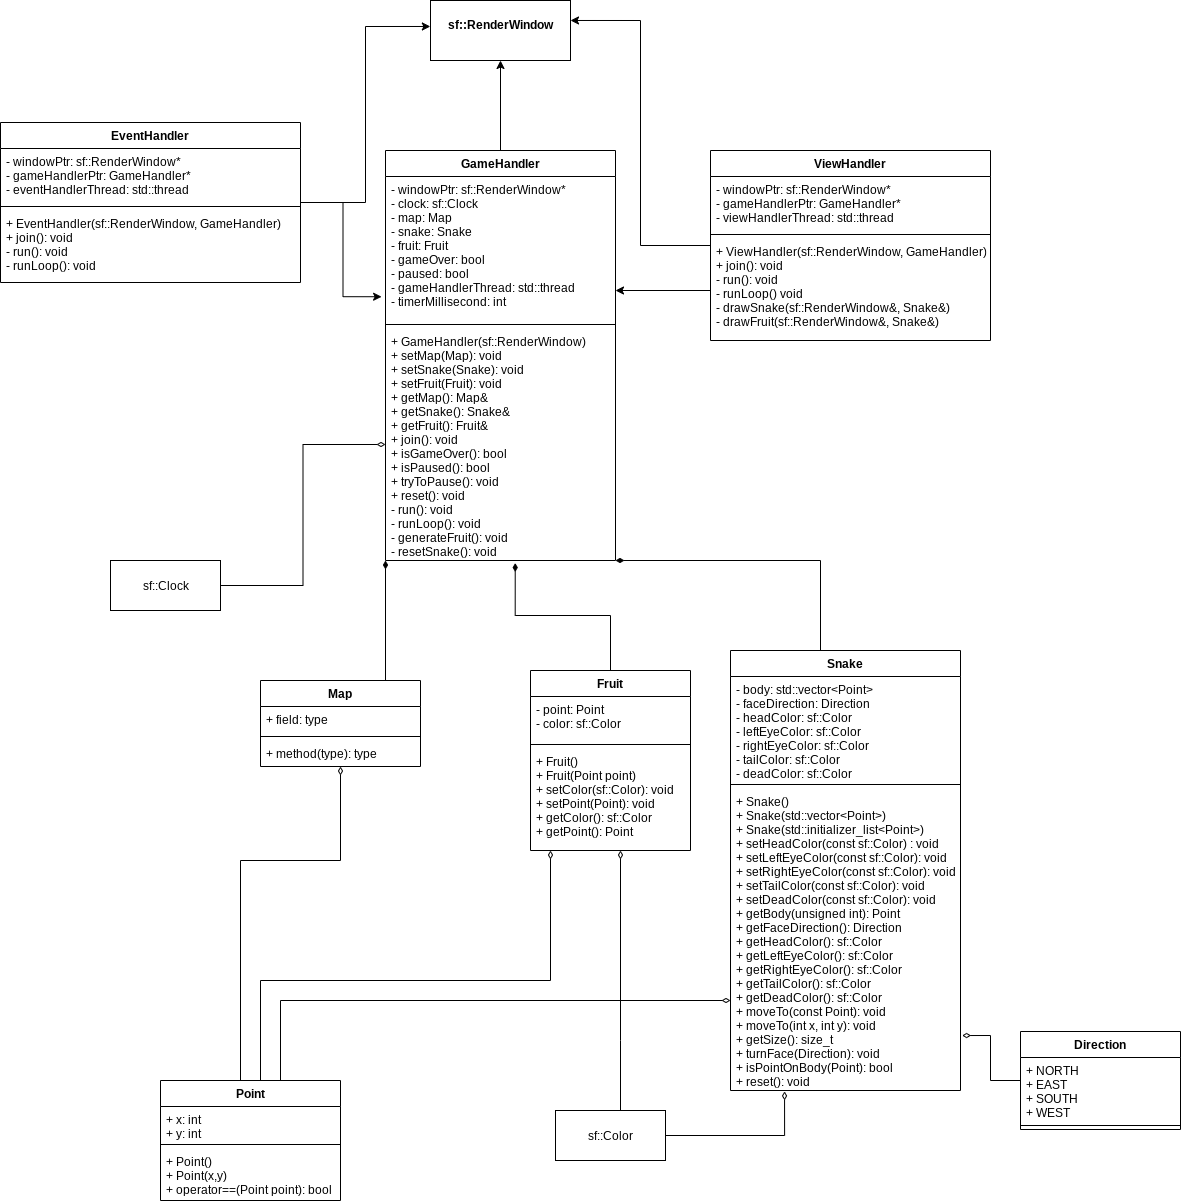

The diagram above was exported from draw.io. Its source (the exported page's mxGraphModel, read from the mxfile embedded in the PNG):
<mxGraphModel dx="1929" dy="805" grid="1" gridSize="10" guides="1" tooltips="1" connect="1" arrows="1" fold="1" page="1" pageScale="1" pageWidth="827" pageHeight="1169" math="0" shadow="0">
  <root>
    <mxCell id="WIyWlLk6GJQsqaUBKTNV-0" />
    <mxCell id="WIyWlLk6GJQsqaUBKTNV-1" parent="WIyWlLk6GJQsqaUBKTNV-0" />
    <mxCell id="au4nva0ySpSoGck2yzuG-48" style="edgeStyle=orthogonalEdgeStyle;rounded=0;orthogonalLoop=1;jettySize=auto;html=1;entryX=-0.001;entryY=0.433;entryDx=0;entryDy=0;entryPerimeter=0;" parent="WIyWlLk6GJQsqaUBKTNV-1" source="au4nva0ySpSoGck2yzuG-9" target="au4nva0ySpSoGck2yzuG-35" edge="1">
      <mxGeometry relative="1" as="geometry" />
    </mxCell>
    <mxCell id="au4nva0ySpSoGck2yzuG-57" style="edgeStyle=orthogonalEdgeStyle;rounded=0;orthogonalLoop=1;jettySize=auto;html=1;entryX=-0.017;entryY=0.835;entryDx=0;entryDy=0;entryPerimeter=0;" parent="WIyWlLk6GJQsqaUBKTNV-1" source="au4nva0ySpSoGck2yzuG-9" target="au4nva0ySpSoGck2yzuG-17" edge="1">
      <mxGeometry relative="1" as="geometry" />
    </mxCell>
    <mxCell id="au4nva0ySpSoGck2yzuG-9" value="EventHandler" style="swimlane;fontStyle=1;align=center;verticalAlign=top;childLayout=stackLayout;horizontal=1;startSize=26;horizontalStack=0;resizeParent=1;resizeParentMax=0;resizeLast=0;collapsible=1;marginBottom=0;" parent="WIyWlLk6GJQsqaUBKTNV-1" vertex="1">
      <mxGeometry x="-80" y="172" width="300" height="160" as="geometry" />
    </mxCell>
    <mxCell id="au4nva0ySpSoGck2yzuG-10" value="- windowPtr: sf::RenderWindow*&#10;- gameHandlerPtr: GameHandler*&#10;- eventHandlerThread: std::thread" style="text;strokeColor=none;fillColor=none;align=left;verticalAlign=top;spacingLeft=4;spacingRight=4;overflow=hidden;rotatable=0;points=[[0,0.5],[1,0.5]];portConstraint=eastwest;" parent="au4nva0ySpSoGck2yzuG-9" vertex="1">
      <mxGeometry y="26" width="300" height="54" as="geometry" />
    </mxCell>
    <mxCell id="au4nva0ySpSoGck2yzuG-11" value="" style="line;strokeWidth=1;fillColor=none;align=left;verticalAlign=middle;spacingTop=-1;spacingLeft=3;spacingRight=3;rotatable=0;labelPosition=right;points=[];portConstraint=eastwest;" parent="au4nva0ySpSoGck2yzuG-9" vertex="1">
      <mxGeometry y="80" width="300" height="8" as="geometry" />
    </mxCell>
    <mxCell id="au4nva0ySpSoGck2yzuG-12" value="+ EventHandler(sf::RenderWindow, GameHandler)&#10;+ join(): void&#10;- run(): void&#10;- runLoop(): void" style="text;strokeColor=none;fillColor=none;align=left;verticalAlign=top;spacingLeft=4;spacingRight=4;overflow=hidden;rotatable=0;points=[[0,0.5],[1,0.5]];portConstraint=eastwest;" parent="au4nva0ySpSoGck2yzuG-9" vertex="1">
      <mxGeometry y="88" width="300" height="72" as="geometry" />
    </mxCell>
    <mxCell id="au4nva0ySpSoGck2yzuG-49" style="edgeStyle=orthogonalEdgeStyle;rounded=0;orthogonalLoop=1;jettySize=auto;html=1;entryX=0.5;entryY=1;entryDx=0;entryDy=0;" parent="WIyWlLk6GJQsqaUBKTNV-1" source="au4nva0ySpSoGck2yzuG-16" target="au4nva0ySpSoGck2yzuG-35" edge="1">
      <mxGeometry relative="1" as="geometry" />
    </mxCell>
    <mxCell id="au4nva0ySpSoGck2yzuG-16" value="GameHandler" style="swimlane;fontStyle=1;align=center;verticalAlign=top;childLayout=stackLayout;horizontal=1;startSize=26;horizontalStack=0;resizeParent=1;resizeParentMax=0;resizeLast=0;collapsible=1;marginBottom=0;" parent="WIyWlLk6GJQsqaUBKTNV-1" vertex="1">
      <mxGeometry x="305" y="200" width="230" height="410" as="geometry" />
    </mxCell>
    <mxCell id="au4nva0ySpSoGck2yzuG-17" value="- windowPtr: sf::RenderWindow*&#10;- clock: sf::Clock&#10;- map: Map&#10;- snake: Snake&#10;- fruit: Fruit&#10;- gameOver: bool&#10;- paused: bool&#10;- gameHandlerThread: std::thread&#10;- timerMillisecond: int" style="text;strokeColor=none;fillColor=none;align=left;verticalAlign=top;spacingLeft=4;spacingRight=4;overflow=hidden;rotatable=0;points=[[0,0.5],[1,0.5]];portConstraint=eastwest;" parent="au4nva0ySpSoGck2yzuG-16" vertex="1">
      <mxGeometry y="26" width="230" height="144" as="geometry" />
    </mxCell>
    <mxCell id="au4nva0ySpSoGck2yzuG-18" value="" style="line;strokeWidth=1;fillColor=none;align=left;verticalAlign=middle;spacingTop=-1;spacingLeft=3;spacingRight=3;rotatable=0;labelPosition=right;points=[];portConstraint=eastwest;" parent="au4nva0ySpSoGck2yzuG-16" vertex="1">
      <mxGeometry y="170" width="230" height="8" as="geometry" />
    </mxCell>
    <mxCell id="au4nva0ySpSoGck2yzuG-19" value="+ GameHandler(sf::RenderWindow)&#10;+ setMap(Map): void&#10;+ setSnake(Snake): void&#10;+ setFruit(Fruit): void&#10;+ getMap(): Map&amp;&#10;+ getSnake(): Snake&amp;&#10;+ getFruit(): Fruit&amp;&#10;+ join(): void&#10;+ isGameOver(): bool&#10;+ isPaused(): bool&#10;+ tryToPause(): void&#10;+ reset(): void&#10;- run(): void&#10;- runLoop(): void&#10;- generateFruit(): void&#10;- resetSnake(): void" style="text;strokeColor=none;fillColor=none;align=left;verticalAlign=top;spacingLeft=4;spacingRight=4;overflow=hidden;rotatable=0;points=[[0,0.5],[1,0.5]];portConstraint=eastwest;" parent="au4nva0ySpSoGck2yzuG-16" vertex="1">
      <mxGeometry y="178" width="230" height="232" as="geometry" />
    </mxCell>
    <mxCell id="au4nva0ySpSoGck2yzuG-50" style="edgeStyle=orthogonalEdgeStyle;rounded=0;orthogonalLoop=1;jettySize=auto;html=1;entryX=1;entryY=0.333;entryDx=0;entryDy=0;entryPerimeter=0;" parent="WIyWlLk6GJQsqaUBKTNV-1" source="au4nva0ySpSoGck2yzuG-20" target="au4nva0ySpSoGck2yzuG-35" edge="1">
      <mxGeometry relative="1" as="geometry" />
    </mxCell>
    <mxCell id="au4nva0ySpSoGck2yzuG-56" style="edgeStyle=orthogonalEdgeStyle;rounded=0;orthogonalLoop=1;jettySize=auto;html=1;" parent="WIyWlLk6GJQsqaUBKTNV-1" source="au4nva0ySpSoGck2yzuG-20" target="au4nva0ySpSoGck2yzuG-17" edge="1">
      <mxGeometry relative="1" as="geometry">
        <mxPoint x="550" y="340" as="targetPoint" />
        <Array as="points">
          <mxPoint x="540" y="340" />
          <mxPoint x="540" y="340" />
        </Array>
      </mxGeometry>
    </mxCell>
    <mxCell id="au4nva0ySpSoGck2yzuG-20" value="ViewHandler" style="swimlane;fontStyle=1;align=center;verticalAlign=top;childLayout=stackLayout;horizontal=1;startSize=26;horizontalStack=0;resizeParent=1;resizeParentMax=0;resizeLast=0;collapsible=1;marginBottom=0;" parent="WIyWlLk6GJQsqaUBKTNV-1" vertex="1">
      <mxGeometry x="630" y="200" width="280" height="190" as="geometry" />
    </mxCell>
    <mxCell id="au4nva0ySpSoGck2yzuG-21" value="- windowPtr: sf::RenderWindow*&#10;- gameHandlerPtr: GameHandler*&#10;- viewHandlerThread: std::thread" style="text;strokeColor=none;fillColor=none;align=left;verticalAlign=top;spacingLeft=4;spacingRight=4;overflow=hidden;rotatable=0;points=[[0,0.5],[1,0.5]];portConstraint=eastwest;" parent="au4nva0ySpSoGck2yzuG-20" vertex="1">
      <mxGeometry y="26" width="280" height="54" as="geometry" />
    </mxCell>
    <mxCell id="au4nva0ySpSoGck2yzuG-22" value="" style="line;strokeWidth=1;fillColor=none;align=left;verticalAlign=middle;spacingTop=-1;spacingLeft=3;spacingRight=3;rotatable=0;labelPosition=right;points=[];portConstraint=eastwest;" parent="au4nva0ySpSoGck2yzuG-20" vertex="1">
      <mxGeometry y="80" width="280" height="8" as="geometry" />
    </mxCell>
    <mxCell id="au4nva0ySpSoGck2yzuG-23" value="+ ViewHandler(sf::RenderWindow, GameHandler)&#10;+ join(): void&#10;- run(): void&#10;- runLoop() void&#10;- drawSnake(sf::RenderWindow&amp;, Snake&amp;)&#10;- drawFruit(sf::RenderWindow&amp;, Snake&amp;)" style="text;strokeColor=none;fillColor=none;align=left;verticalAlign=top;spacingLeft=4;spacingRight=4;overflow=hidden;rotatable=0;points=[[0,0.5],[1,0.5]];portConstraint=eastwest;" parent="au4nva0ySpSoGck2yzuG-20" vertex="1">
      <mxGeometry y="88" width="280" height="102" as="geometry" />
    </mxCell>
    <mxCell id="au4nva0ySpSoGck2yzuG-35" value="&lt;p style=&quot;margin: 0px ; margin-top: 4px ; text-align: center&quot;&gt;&lt;br&gt;&lt;b&gt;sf::RenderWindow&lt;/b&gt;&lt;/p&gt;" style="verticalAlign=top;align=left;overflow=fill;fontSize=12;fontFamily=Helvetica;html=1;" parent="WIyWlLk6GJQsqaUBKTNV-1" vertex="1">
      <mxGeometry x="350" y="50" width="140" height="60" as="geometry" />
    </mxCell>
    <mxCell id="au4nva0ySpSoGck2yzuG-64" style="edgeStyle=orthogonalEdgeStyle;rounded=0;orthogonalLoop=1;jettySize=auto;html=1;endArrow=diamondThin;endFill=0;" parent="WIyWlLk6GJQsqaUBKTNV-1" source="au4nva0ySpSoGck2yzuG-63" target="au4nva0ySpSoGck2yzuG-19" edge="1">
      <mxGeometry relative="1" as="geometry" />
    </mxCell>
    <mxCell id="au4nva0ySpSoGck2yzuG-63" value="sf::Clock" style="html=1;" parent="WIyWlLk6GJQsqaUBKTNV-1" vertex="1">
      <mxGeometry x="30" y="610" width="110" height="50" as="geometry" />
    </mxCell>
    <mxCell id="au4nva0ySpSoGck2yzuG-70" style="edgeStyle=orthogonalEdgeStyle;rounded=0;orthogonalLoop=1;jettySize=auto;html=1;endArrow=diamondThin;endFill=1;" parent="WIyWlLk6GJQsqaUBKTNV-1" source="au4nva0ySpSoGck2yzuG-66" target="au4nva0ySpSoGck2yzuG-19" edge="1">
      <mxGeometry relative="1" as="geometry">
        <Array as="points">
          <mxPoint x="340" y="600" />
          <mxPoint x="340" y="600" />
        </Array>
      </mxGeometry>
    </mxCell>
    <mxCell id="au4nva0ySpSoGck2yzuG-66" value="Map" style="swimlane;fontStyle=1;align=center;verticalAlign=top;childLayout=stackLayout;horizontal=1;startSize=26;horizontalStack=0;resizeParent=1;resizeParentMax=0;resizeLast=0;collapsible=1;marginBottom=0;" parent="WIyWlLk6GJQsqaUBKTNV-1" vertex="1">
      <mxGeometry x="180" y="730" width="160" height="86" as="geometry" />
    </mxCell>
    <mxCell id="au4nva0ySpSoGck2yzuG-67" value="+ field: type" style="text;strokeColor=none;fillColor=none;align=left;verticalAlign=top;spacingLeft=4;spacingRight=4;overflow=hidden;rotatable=0;points=[[0,0.5],[1,0.5]];portConstraint=eastwest;" parent="au4nva0ySpSoGck2yzuG-66" vertex="1">
      <mxGeometry y="26" width="160" height="26" as="geometry" />
    </mxCell>
    <mxCell id="au4nva0ySpSoGck2yzuG-68" value="" style="line;strokeWidth=1;fillColor=none;align=left;verticalAlign=middle;spacingTop=-1;spacingLeft=3;spacingRight=3;rotatable=0;labelPosition=right;points=[];portConstraint=eastwest;" parent="au4nva0ySpSoGck2yzuG-66" vertex="1">
      <mxGeometry y="52" width="160" height="8" as="geometry" />
    </mxCell>
    <mxCell id="au4nva0ySpSoGck2yzuG-69" value="+ method(type): type" style="text;strokeColor=none;fillColor=none;align=left;verticalAlign=top;spacingLeft=4;spacingRight=4;overflow=hidden;rotatable=0;points=[[0,0.5],[1,0.5]];portConstraint=eastwest;" parent="au4nva0ySpSoGck2yzuG-66" vertex="1">
      <mxGeometry y="60" width="160" height="26" as="geometry" />
    </mxCell>
    <mxCell id="au4nva0ySpSoGck2yzuG-94" style="edgeStyle=orthogonalEdgeStyle;rounded=0;orthogonalLoop=1;jettySize=auto;html=1;entryX=0.564;entryY=1.011;entryDx=0;entryDy=0;entryPerimeter=0;endArrow=diamondThin;endFill=1;" parent="WIyWlLk6GJQsqaUBKTNV-1" source="au4nva0ySpSoGck2yzuG-77" target="au4nva0ySpSoGck2yzuG-19" edge="1">
      <mxGeometry relative="1" as="geometry">
        <Array as="points">
          <mxPoint x="530" y="665" />
          <mxPoint x="435" y="665" />
        </Array>
      </mxGeometry>
    </mxCell>
    <mxCell id="au4nva0ySpSoGck2yzuG-77" value="Fruit" style="swimlane;fontStyle=1;align=center;verticalAlign=top;childLayout=stackLayout;horizontal=1;startSize=26;horizontalStack=0;resizeParent=1;resizeParentMax=0;resizeLast=0;collapsible=1;marginBottom=0;" parent="WIyWlLk6GJQsqaUBKTNV-1" vertex="1">
      <mxGeometry x="450" y="720" width="160" height="180" as="geometry" />
    </mxCell>
    <mxCell id="au4nva0ySpSoGck2yzuG-78" value="- point: Point&#10;- color: sf::Color" style="text;strokeColor=none;fillColor=none;align=left;verticalAlign=top;spacingLeft=4;spacingRight=4;overflow=hidden;rotatable=0;points=[[0,0.5],[1,0.5]];portConstraint=eastwest;" parent="au4nva0ySpSoGck2yzuG-77" vertex="1">
      <mxGeometry y="26" width="160" height="44" as="geometry" />
    </mxCell>
    <mxCell id="au4nva0ySpSoGck2yzuG-79" value="" style="line;strokeWidth=1;fillColor=none;align=left;verticalAlign=middle;spacingTop=-1;spacingLeft=3;spacingRight=3;rotatable=0;labelPosition=right;points=[];portConstraint=eastwest;" parent="au4nva0ySpSoGck2yzuG-77" vertex="1">
      <mxGeometry y="70" width="160" height="8" as="geometry" />
    </mxCell>
    <mxCell id="au4nva0ySpSoGck2yzuG-80" value="+ Fruit()&#10;+ Fruit(Point point)&#10;+ setColor(sf::Color): void&#10;+ setPoint(Point): void&#10;+ getColor(): sf::Color&#10;+ getPoint(): Point" style="text;strokeColor=none;fillColor=none;align=left;verticalAlign=top;spacingLeft=4;spacingRight=4;overflow=hidden;rotatable=0;points=[[0,0.5],[1,0.5]];portConstraint=eastwest;" parent="au4nva0ySpSoGck2yzuG-77" vertex="1">
      <mxGeometry y="78" width="160" height="102" as="geometry" />
    </mxCell>
    <mxCell id="au4nva0ySpSoGck2yzuG-92" style="edgeStyle=orthogonalEdgeStyle;rounded=0;orthogonalLoop=1;jettySize=auto;html=1;endArrow=diamondThin;endFill=1;" parent="WIyWlLk6GJQsqaUBKTNV-1" source="au4nva0ySpSoGck2yzuG-81" target="au4nva0ySpSoGck2yzuG-19" edge="1">
      <mxGeometry relative="1" as="geometry">
        <Array as="points">
          <mxPoint x="740" y="610" />
        </Array>
      </mxGeometry>
    </mxCell>
    <mxCell id="au4nva0ySpSoGck2yzuG-81" value="Snake" style="swimlane;fontStyle=1;align=center;verticalAlign=top;childLayout=stackLayout;horizontal=1;startSize=26;horizontalStack=0;resizeParent=1;resizeParentMax=0;resizeLast=0;collapsible=1;marginBottom=0;" parent="WIyWlLk6GJQsqaUBKTNV-1" vertex="1">
      <mxGeometry x="650" y="700" width="230" height="440" as="geometry" />
    </mxCell>
    <mxCell id="au4nva0ySpSoGck2yzuG-82" value="- body: std::vector&lt;Point&gt;&#10;- faceDirection: Direction&#10;- headColor: sf::Color&#10;- leftEyeColor: sf::Color&#10;- rightEyeColor: sf::Color&#10;- tailColor: sf::Color&#10;- deadColor: sf::Color" style="text;strokeColor=none;fillColor=none;align=left;verticalAlign=top;spacingLeft=4;spacingRight=4;overflow=hidden;rotatable=0;points=[[0,0.5],[1,0.5]];portConstraint=eastwest;" parent="au4nva0ySpSoGck2yzuG-81" vertex="1">
      <mxGeometry y="26" width="230" height="104" as="geometry" />
    </mxCell>
    <mxCell id="au4nva0ySpSoGck2yzuG-83" value="" style="line;strokeWidth=1;fillColor=none;align=left;verticalAlign=middle;spacingTop=-1;spacingLeft=3;spacingRight=3;rotatable=0;labelPosition=right;points=[];portConstraint=eastwest;" parent="au4nva0ySpSoGck2yzuG-81" vertex="1">
      <mxGeometry y="130" width="230" height="8" as="geometry" />
    </mxCell>
    <mxCell id="au4nva0ySpSoGck2yzuG-84" value="+ Snake()&#10;+ Snake(std::vector&lt;Point&gt;)&#10;+ Snake(std::initializer_list&lt;Point&gt;)&#10;+ setHeadColor(const sf::Color) : void&#10;+ setLeftEyeColor(const sf::Color): void&#10;+ setRightEyeColor(const sf::Color): void&#10;+ setTailColor(const sf::Color): void&#10;+ setDeadColor(const sf::Color): void&#10;+ getBody(unsigned int): Point&#10;+ getFaceDirection(): Direction&#10;+ getHeadColor(): sf::Color&#10;+ getLeftEyeColor(): sf::Color&#10;+ getRightEyeColor(): sf::Color&#10;+ getTailColor(): sf::Color&#10;+ getDeadColor(): sf::Color&#10;+ moveTo(const Point): void&#10;+ moveTo(int x, int y): void&#10;+ getSize(): size_t&#10;+ turnFace(Direction): void&#10;+ isPointOnBody(Point): bool&#10;+ reset(): void&#10;" style="text;strokeColor=none;fillColor=none;align=left;verticalAlign=top;spacingLeft=4;spacingRight=4;overflow=hidden;rotatable=0;points=[[0,0.5],[1,0.5]];portConstraint=eastwest;" parent="au4nva0ySpSoGck2yzuG-81" vertex="1">
      <mxGeometry y="138" width="230" height="302" as="geometry" />
    </mxCell>
    <mxCell id="au4nva0ySpSoGck2yzuG-89" style="edgeStyle=orthogonalEdgeStyle;rounded=0;orthogonalLoop=1;jettySize=auto;html=1;endArrow=diamondThin;endFill=0;" parent="WIyWlLk6GJQsqaUBKTNV-1" source="au4nva0ySpSoGck2yzuG-85" target="au4nva0ySpSoGck2yzuG-69" edge="1">
      <mxGeometry relative="1" as="geometry">
        <Array as="points">
          <mxPoint x="160" y="910" />
          <mxPoint x="260" y="910" />
        </Array>
      </mxGeometry>
    </mxCell>
    <mxCell id="au4nva0ySpSoGck2yzuG-91" style="edgeStyle=orthogonalEdgeStyle;rounded=0;orthogonalLoop=1;jettySize=auto;html=1;endArrow=diamondThin;endFill=0;" parent="WIyWlLk6GJQsqaUBKTNV-1" source="au4nva0ySpSoGck2yzuG-85" target="au4nva0ySpSoGck2yzuG-80" edge="1">
      <mxGeometry relative="1" as="geometry">
        <Array as="points">
          <mxPoint x="180" y="1030" />
          <mxPoint x="470" y="1030" />
        </Array>
      </mxGeometry>
    </mxCell>
    <mxCell id="au4nva0ySpSoGck2yzuG-95" style="edgeStyle=orthogonalEdgeStyle;rounded=0;orthogonalLoop=1;jettySize=auto;html=1;endArrow=diamondThin;endFill=0;" parent="WIyWlLk6GJQsqaUBKTNV-1" source="au4nva0ySpSoGck2yzuG-85" target="au4nva0ySpSoGck2yzuG-84" edge="1">
      <mxGeometry relative="1" as="geometry">
        <Array as="points">
          <mxPoint x="200" y="1050" />
        </Array>
      </mxGeometry>
    </mxCell>
    <mxCell id="au4nva0ySpSoGck2yzuG-85" value="Point" style="swimlane;fontStyle=1;align=center;verticalAlign=top;childLayout=stackLayout;horizontal=1;startSize=26;horizontalStack=0;resizeParent=1;resizeParentMax=0;resizeLast=0;collapsible=1;marginBottom=0;" parent="WIyWlLk6GJQsqaUBKTNV-1" vertex="1">
      <mxGeometry x="80" y="1130" width="180" height="120" as="geometry" />
    </mxCell>
    <mxCell id="au4nva0ySpSoGck2yzuG-86" value="+ x: int&#10;+ y: int" style="text;strokeColor=none;fillColor=none;align=left;verticalAlign=top;spacingLeft=4;spacingRight=4;overflow=hidden;rotatable=0;points=[[0,0.5],[1,0.5]];portConstraint=eastwest;" parent="au4nva0ySpSoGck2yzuG-85" vertex="1">
      <mxGeometry y="26" width="180" height="34" as="geometry" />
    </mxCell>
    <mxCell id="au4nva0ySpSoGck2yzuG-87" value="" style="line;strokeWidth=1;fillColor=none;align=left;verticalAlign=middle;spacingTop=-1;spacingLeft=3;spacingRight=3;rotatable=0;labelPosition=right;points=[];portConstraint=eastwest;" parent="au4nva0ySpSoGck2yzuG-85" vertex="1">
      <mxGeometry y="60" width="180" height="8" as="geometry" />
    </mxCell>
    <mxCell id="au4nva0ySpSoGck2yzuG-88" value="+ Point()&#10;+ Point(x,y)&#10;+ operator==(Point point): bool" style="text;strokeColor=none;fillColor=none;align=left;verticalAlign=top;spacingLeft=4;spacingRight=4;overflow=hidden;rotatable=0;points=[[0,0.5],[1,0.5]];portConstraint=eastwest;" parent="au4nva0ySpSoGck2yzuG-85" vertex="1">
      <mxGeometry y="68" width="180" height="52" as="geometry" />
    </mxCell>
    <mxCell id="au4nva0ySpSoGck2yzuG-100" style="edgeStyle=orthogonalEdgeStyle;rounded=0;orthogonalLoop=1;jettySize=auto;html=1;entryX=1.007;entryY=0.818;entryDx=0;entryDy=0;entryPerimeter=0;endArrow=diamondThin;endFill=0;" parent="WIyWlLk6GJQsqaUBKTNV-1" source="au4nva0ySpSoGck2yzuG-96" target="au4nva0ySpSoGck2yzuG-84" edge="1">
      <mxGeometry relative="1" as="geometry" />
    </mxCell>
    <mxCell id="au4nva0ySpSoGck2yzuG-96" value="Direction" style="swimlane;fontStyle=1;align=center;verticalAlign=top;childLayout=stackLayout;horizontal=1;startSize=26;horizontalStack=0;resizeParent=1;resizeParentMax=0;resizeLast=0;collapsible=1;marginBottom=0;" parent="WIyWlLk6GJQsqaUBKTNV-1" vertex="1">
      <mxGeometry x="940" y="1081" width="160" height="98" as="geometry" />
    </mxCell>
    <mxCell id="au4nva0ySpSoGck2yzuG-97" value="+ NORTH&#10;+ EAST&#10;+ SOUTH&#10;+ WEST" style="text;strokeColor=none;fillColor=none;align=left;verticalAlign=top;spacingLeft=4;spacingRight=4;overflow=hidden;rotatable=0;points=[[0,0.5],[1,0.5]];portConstraint=eastwest;" parent="au4nva0ySpSoGck2yzuG-96" vertex="1">
      <mxGeometry y="26" width="160" height="64" as="geometry" />
    </mxCell>
    <mxCell id="au4nva0ySpSoGck2yzuG-98" value="" style="line;strokeWidth=1;fillColor=none;align=left;verticalAlign=middle;spacingTop=-1;spacingLeft=3;spacingRight=3;rotatable=0;labelPosition=right;points=[];portConstraint=eastwest;" parent="au4nva0ySpSoGck2yzuG-96" vertex="1">
      <mxGeometry y="90" width="160" height="8" as="geometry" />
    </mxCell>
    <mxCell id="au4nva0ySpSoGck2yzuG-106" style="edgeStyle=orthogonalEdgeStyle;rounded=0;orthogonalLoop=1;jettySize=auto;html=1;endArrow=diamondThin;endFill=0;" parent="WIyWlLk6GJQsqaUBKTNV-1" source="au4nva0ySpSoGck2yzuG-105" target="au4nva0ySpSoGck2yzuG-80" edge="1">
      <mxGeometry relative="1" as="geometry">
        <Array as="points">
          <mxPoint x="540" y="1090" />
          <mxPoint x="540" y="1090" />
        </Array>
      </mxGeometry>
    </mxCell>
    <mxCell id="au4nva0ySpSoGck2yzuG-107" style="edgeStyle=orthogonalEdgeStyle;rounded=0;orthogonalLoop=1;jettySize=auto;html=1;entryX=0.235;entryY=1.003;entryDx=0;entryDy=0;entryPerimeter=0;endArrow=diamondThin;endFill=0;" parent="WIyWlLk6GJQsqaUBKTNV-1" source="au4nva0ySpSoGck2yzuG-105" target="au4nva0ySpSoGck2yzuG-84" edge="1">
      <mxGeometry relative="1" as="geometry">
        <Array as="points">
          <mxPoint x="704" y="1185" />
        </Array>
      </mxGeometry>
    </mxCell>
    <mxCell id="au4nva0ySpSoGck2yzuG-105" value="sf::Color" style="html=1;" parent="WIyWlLk6GJQsqaUBKTNV-1" vertex="1">
      <mxGeometry x="475" y="1160" width="110" height="50" as="geometry" />
    </mxCell>
  </root>
</mxGraphModel>